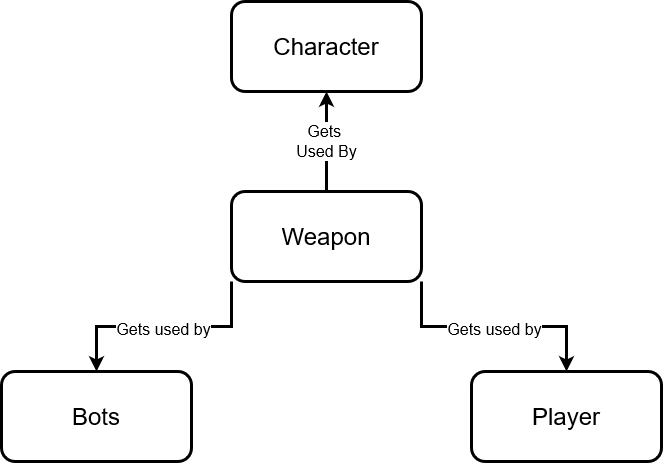

The diagram above was exported from draw.io. Its source (the exported page's mxGraphModel, read from the mxfile embedded in the PNG):
<mxGraphModel dx="1245" dy="443" grid="1" gridSize="10" guides="1" tooltips="1" connect="1" arrows="1" fold="1" page="1" pageScale="1" pageWidth="850" pageHeight="1100" math="0" shadow="0">
  <root>
    <mxCell id="0" />
    <mxCell id="1" parent="0" />
    <mxCell id="FLnLAmMG_InDP3P4FJMe-8" value="&lt;div&gt;Gets&amp;nbsp;&lt;/div&gt;&lt;div&gt;Used By&lt;br&gt;&lt;/div&gt;" style="edgeStyle=orthogonalEdgeStyle;rounded=0;orthogonalLoop=1;jettySize=auto;html=1;exitX=0.5;exitY=0;exitDx=0;exitDy=0;entryX=0.5;entryY=1;entryDx=0;entryDy=0;fontSize=16;strokeWidth=3;" parent="1" source="1J10HzMSyGZru3gA6xuf-2" target="1J10HzMSyGZru3gA6xuf-6" edge="1">
      <mxGeometry relative="1" as="geometry" />
    </mxCell>
    <mxCell id="mqzb8QERGLti67DNAILo-1" value="&lt;font size=&quot;3&quot;&gt;Gets used by&lt;br&gt;&lt;/font&gt;" style="edgeStyle=orthogonalEdgeStyle;rounded=0;orthogonalLoop=1;jettySize=auto;html=1;exitX=0;exitY=1;exitDx=0;exitDy=0;entryX=0.5;entryY=0;entryDx=0;entryDy=0;fontSize=24;strokeWidth=3;" parent="1" source="1J10HzMSyGZru3gA6xuf-2" target="1J10HzMSyGZru3gA6xuf-15" edge="1">
      <mxGeometry relative="1" as="geometry" />
    </mxCell>
    <mxCell id="mqzb8QERGLti67DNAILo-4" value="&lt;font style=&quot;font-size: 16px&quot;&gt;Gets used by&lt;/font&gt;" style="edgeStyle=orthogonalEdgeStyle;rounded=0;orthogonalLoop=1;jettySize=auto;html=1;exitX=1;exitY=1;exitDx=0;exitDy=0;fontSize=24;strokeWidth=3;" parent="1" source="1J10HzMSyGZru3gA6xuf-2" target="mqzb8QERGLti67DNAILo-3" edge="1">
      <mxGeometry relative="1" as="geometry" />
    </mxCell>
    <mxCell id="1J10HzMSyGZru3gA6xuf-2" value="&lt;font style=&quot;font-size: 24px&quot;&gt;Weapon&lt;/font&gt;" style="rounded=1;whiteSpace=wrap;html=1;strokeWidth=3;" parent="1" vertex="1">
      <mxGeometry x="210" y="210" width="190" height="90" as="geometry" />
    </mxCell>
    <mxCell id="1J10HzMSyGZru3gA6xuf-6" value="&lt;font style=&quot;font-size: 24px&quot;&gt;Character&lt;/font&gt;" style="rounded=1;whiteSpace=wrap;html=1;strokeWidth=3;" parent="1" vertex="1">
      <mxGeometry x="210" y="20" width="190" height="90" as="geometry" />
    </mxCell>
    <mxCell id="1J10HzMSyGZru3gA6xuf-15" value="&lt;font style=&quot;font-size: 24px&quot;&gt;Bots&lt;/font&gt;" style="rounded=1;whiteSpace=wrap;html=1;strokeWidth=3;" parent="1" vertex="1">
      <mxGeometry x="-20" y="390" width="190" height="90" as="geometry" />
    </mxCell>
    <mxCell id="mqzb8QERGLti67DNAILo-3" value="&lt;font style=&quot;font-size: 24px&quot;&gt;Player&lt;br&gt;&lt;/font&gt;" style="rounded=1;whiteSpace=wrap;html=1;strokeWidth=3;" parent="1" vertex="1">
      <mxGeometry x="450" y="390" width="190" height="90" as="geometry" />
    </mxCell>
  </root>
</mxGraphModel>